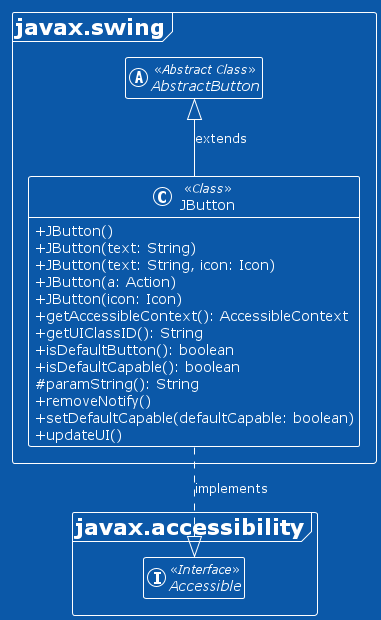

The diagram above was rendered by PlantUML. Its source (embedded in the PNG):
@startuml classDiagram
    
    skinparam classAttributeIconSize 0
    hide empty members
    !theme amiga   

    package javax.swing <<Frame>> {

        class JButton <<Class>> {
            + JButton()
            + JButton(text: String)
            + JButton(text: String, icon: Icon)
            + JButton(a: Action)
            + JButton(icon: Icon)
            + getAccessibleContext(): AccessibleContext        
            + getUIClassID(): String
            + isDefaultButton(): boolean
            + isDefaultCapable(): boolean
            # paramString(): String
            + removeNotify()
            + setDefaultCapable(defaultCapable: boolean)
            + updateUI()
        }

        abstract AbstractButton <<Abstract Class>>        

        AbstractButton <|-- JButton : extends

    }

    package javax.accessibility <<Frame>> {

        interface Accessible <<Interface>>

        JButton ..|> Accessible : implements
    }    

@enduml